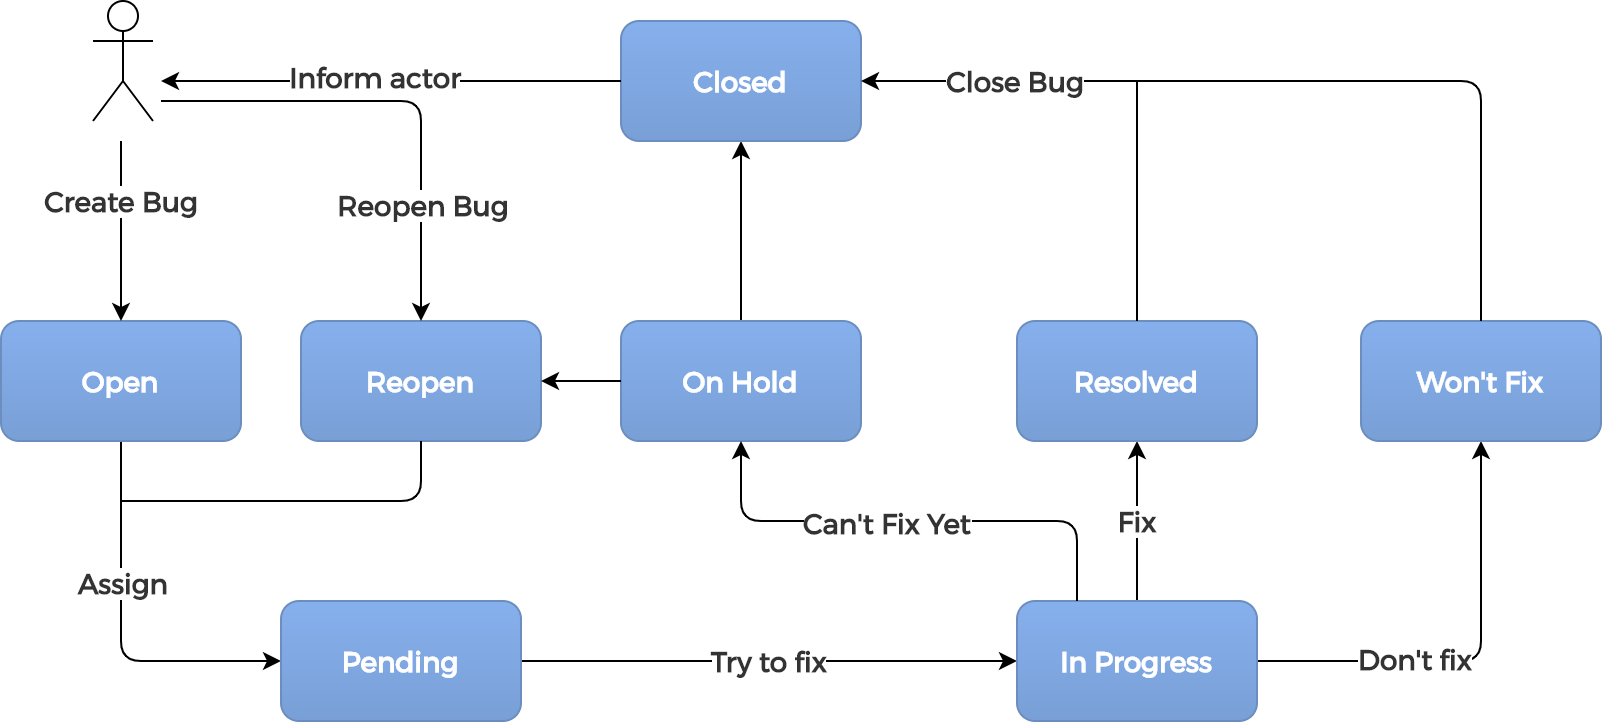

The diagram above was exported from draw.io. Its source (the exported page's mxGraphModel, read from the mxfile embedded in the PNG):
<mxGraphModel dx="870" dy="592" grid="1" gridSize="10" guides="1" tooltips="1" connect="1" arrows="1" fold="1" page="1" pageScale="1" pageWidth="827" pageHeight="1169" math="0" shadow="0" extFonts="Montserrat^https://fonts.googleapis.com/css?family=Montserrat">
  <root>
    <object label="" id="WIyWlLk6GJQsqaUBKTNV-0">
      <mxCell />
    </object>
    <mxCell id="WIyWlLk6GJQsqaUBKTNV-1" parent="WIyWlLk6GJQsqaUBKTNV-0" />
    <mxCell id="TnXjKZl8vzrOssNDZmXY-12" value="" style="edgeStyle=orthogonalEdgeStyle;orthogonalLoop=1;jettySize=auto;html=1;fontFamily=Montserrat;fontSize=14;fontColor=#333333;rounded=1;" parent="WIyWlLk6GJQsqaUBKTNV-1" source="TnXjKZl8vzrOssNDZmXY-0" target="TnXjKZl8vzrOssNDZmXY-11" edge="1">
      <mxGeometry relative="1" as="geometry">
        <Array as="points">
          <mxPoint x="70" y="410" />
        </Array>
      </mxGeometry>
    </mxCell>
    <mxCell id="TnXjKZl8vzrOssNDZmXY-13" value="Assign" style="text;html=1;align=center;verticalAlign=middle;resizable=0;points=[];labelBackgroundColor=#ffffff;fontSize=14;fontFamily=Montserrat;fontColor=#333333;fontStyle=1" parent="TnXjKZl8vzrOssNDZmXY-12" vertex="1" connectable="0">
      <mxGeometry x="-0.5676" y="3" relative="1" as="geometry">
        <mxPoint x="-3" y="29.049999999999997" as="offset" />
      </mxGeometry>
    </mxCell>
    <mxCell id="TnXjKZl8vzrOssNDZmXY-0" value="Open" style="rounded=1;whiteSpace=wrap;html=1;fillColor=#86B0ED;strokeColor=#6c8ebf;gradientColor=#799FD6;fontFamily=Montserrat;fontStyle=1;fontColor=#FFFFFF;fontSize=14;" parent="WIyWlLk6GJQsqaUBKTNV-1" vertex="1">
      <mxGeometry x="10" y="240" width="120" height="60" as="geometry" />
    </mxCell>
    <mxCell id="TnXjKZl8vzrOssNDZmXY-15" value="Try to fix" style="edgeStyle=orthogonalEdgeStyle;rounded=0;orthogonalLoop=1;jettySize=auto;html=1;fontFamily=Montserrat;fontSize=14;fontColor=#333333;fontStyle=1" parent="WIyWlLk6GJQsqaUBKTNV-1" source="TnXjKZl8vzrOssNDZmXY-11" target="TnXjKZl8vzrOssNDZmXY-14" edge="1">
      <mxGeometry relative="1" as="geometry" />
    </mxCell>
    <mxCell id="TnXjKZl8vzrOssNDZmXY-11" value="Pending" style="rounded=1;whiteSpace=wrap;html=1;fillColor=#86B0ED;strokeColor=#6c8ebf;gradientColor=#799FD6;fontFamily=Montserrat;fontStyle=1;fontColor=#FFFFFF;fontSize=14;" parent="WIyWlLk6GJQsqaUBKTNV-1" vertex="1">
      <mxGeometry x="150" y="380" width="120" height="60" as="geometry" />
    </mxCell>
    <mxCell id="TnXjKZl8vzrOssNDZmXY-17" value="" style="edgeStyle=orthogonalEdgeStyle;rounded=1;orthogonalLoop=1;jettySize=auto;html=1;fontFamily=Montserrat;fontSize=14;fontColor=#333333;fontStyle=1" parent="WIyWlLk6GJQsqaUBKTNV-1" source="TnXjKZl8vzrOssNDZmXY-14" target="TnXjKZl8vzrOssNDZmXY-16" edge="1">
      <mxGeometry relative="1" as="geometry" />
    </mxCell>
    <mxCell id="TnXjKZl8vzrOssNDZmXY-20" value="Don't fix" style="text;html=1;align=center;verticalAlign=middle;resizable=0;points=[];labelBackgroundColor=#ffffff;fontSize=14;fontFamily=Montserrat;fontColor=#333333;fontStyle=1" parent="TnXjKZl8vzrOssNDZmXY-17" vertex="1" connectable="0">
      <mxGeometry x="-0.66" y="2" relative="1" as="geometry">
        <mxPoint x="40" as="offset" />
      </mxGeometry>
    </mxCell>
    <mxCell id="TnXjKZl8vzrOssNDZmXY-19" value="Fix" style="edgeStyle=orthogonalEdgeStyle;rounded=0;orthogonalLoop=1;jettySize=auto;html=1;fontFamily=Montserrat;fontSize=14;fontColor=#333333;fontStyle=1" parent="WIyWlLk6GJQsqaUBKTNV-1" source="TnXjKZl8vzrOssNDZmXY-14" target="TnXjKZl8vzrOssNDZmXY-18" edge="1">
      <mxGeometry relative="1" as="geometry" />
    </mxCell>
    <mxCell id="TnXjKZl8vzrOssNDZmXY-14" value="In Progress" style="rounded=1;whiteSpace=wrap;html=1;fillColor=#86B0ED;strokeColor=#6c8ebf;gradientColor=#799FD6;fontFamily=Montserrat;fontStyle=1;fontColor=#FFFFFF;fontSize=14;" parent="WIyWlLk6GJQsqaUBKTNV-1" vertex="1">
      <mxGeometry x="518" y="380" width="120" height="60" as="geometry" />
    </mxCell>
    <mxCell id="TnXjKZl8vzrOssNDZmXY-18" value="Resolved" style="rounded=1;whiteSpace=wrap;html=1;fillColor=#86B0ED;strokeColor=#6c8ebf;gradientColor=#799FD6;fontFamily=Montserrat;fontStyle=1;fontColor=#FFFFFF;fontSize=14;" parent="WIyWlLk6GJQsqaUBKTNV-1" vertex="1">
      <mxGeometry x="518" y="240" width="120" height="60" as="geometry" />
    </mxCell>
    <mxCell id="TnXjKZl8vzrOssNDZmXY-34" value="" style="edgeStyle=orthogonalEdgeStyle;rounded=1;jumpStyle=none;jumpSize=6;orthogonalLoop=1;jettySize=auto;html=1;endArrow=classic;endFill=1;fontFamily=Montserrat;fontSize=14;fontColor=#333333;" parent="WIyWlLk6GJQsqaUBKTNV-1" source="TnXjKZl8vzrOssNDZmXY-27" target="TnXjKZl8vzrOssNDZmXY-33" edge="1">
      <mxGeometry relative="1" as="geometry" />
    </mxCell>
    <mxCell id="TnXjKZl8vzrOssNDZmXY-27" value="On Hold" style="rounded=1;whiteSpace=wrap;html=1;fillColor=#86B0ED;strokeColor=#6c8ebf;gradientColor=#799FD6;fontFamily=Montserrat;fontStyle=1;fontColor=#FFFFFF;fontSize=14;" parent="WIyWlLk6GJQsqaUBKTNV-1" vertex="1">
      <mxGeometry x="320" y="240" width="120" height="60" as="geometry" />
    </mxCell>
    <mxCell id="TnXjKZl8vzrOssNDZmXY-33" value="Closed" style="rounded=1;whiteSpace=wrap;html=1;fillColor=#86B0ED;strokeColor=#6c8ebf;gradientColor=#799FD6;fontFamily=Montserrat;fontStyle=1;fontColor=#FFFFFF;fontSize=14;" parent="WIyWlLk6GJQsqaUBKTNV-1" vertex="1">
      <mxGeometry x="320" y="90" width="120" height="60" as="geometry" />
    </mxCell>
    <mxCell id="TnXjKZl8vzrOssNDZmXY-21" value="Reopen" style="rounded=1;whiteSpace=wrap;html=1;fillColor=#86B0ED;strokeColor=#6c8ebf;gradientColor=#799FD6;fontFamily=Montserrat;fontStyle=1;fontColor=#FFFFFF;fontSize=14;" parent="WIyWlLk6GJQsqaUBKTNV-1" vertex="1">
      <mxGeometry x="160" y="240" width="120" height="60" as="geometry" />
    </mxCell>
    <mxCell id="TnXjKZl8vzrOssNDZmXY-16" value="Won't Fix" style="rounded=1;whiteSpace=wrap;html=1;fillColor=#86B0ED;strokeColor=#6c8ebf;gradientColor=#799FD6;fontFamily=Montserrat;fontStyle=1;fontColor=#FFFFFF;fontSize=14;" parent="WIyWlLk6GJQsqaUBKTNV-1" vertex="1">
      <mxGeometry x="690" y="240" width="120" height="60" as="geometry" />
    </mxCell>
    <mxCell id="TnXjKZl8vzrOssNDZmXY-2" value="Actor" style="shape=umlActor;verticalLabelPosition=bottom;labelBackgroundColor=#ffffff;verticalAlign=top;html=1;outlineConnect=0;fillColor=none;gradientColor=#799FD6;fontFamily=Montserrat;fontColor=#FFFFFF;" parent="WIyWlLk6GJQsqaUBKTNV-1" vertex="1">
      <mxGeometry x="56" y="80" width="30" height="60" as="geometry" />
    </mxCell>
    <mxCell id="TnXjKZl8vzrOssNDZmXY-3" value="Create Bug" style="endArrow=classic;html=1;fontFamily=Montserrat;fontColor=#333333;fontSize=14;fontStyle=1" parent="WIyWlLk6GJQsqaUBKTNV-1" edge="1">
      <mxGeometry x="-0.3333" width="50" height="50" relative="1" as="geometry">
        <mxPoint x="70" y="150" as="sourcePoint" />
        <mxPoint x="70" y="240" as="targetPoint" />
        <mxPoint as="offset" />
      </mxGeometry>
    </mxCell>
    <mxCell id="TnXjKZl8vzrOssNDZmXY-25" value="" style="endArrow=classic;html=1;fontFamily=Montserrat;fontSize=14;fontColor=#333333;entryX=0.5;entryY=0;entryDx=0;entryDy=0;" parent="WIyWlLk6GJQsqaUBKTNV-1" target="TnXjKZl8vzrOssNDZmXY-21" edge="1">
      <mxGeometry width="50" height="50" relative="1" as="geometry">
        <mxPoint x="90" y="130" as="sourcePoint" />
        <mxPoint x="220" y="160" as="targetPoint" />
        <Array as="points">
          <mxPoint x="220" y="130" />
        </Array>
      </mxGeometry>
    </mxCell>
    <mxCell id="TnXjKZl8vzrOssNDZmXY-32" value="Reopen Bug" style="text;html=1;align=center;verticalAlign=middle;resizable=0;points=[];labelBackgroundColor=#ffffff;fontSize=14;fontFamily=Montserrat;fontColor=#333333;fontStyle=1" parent="TnXjKZl8vzrOssNDZmXY-25" vertex="1" connectable="0">
      <mxGeometry x="0.603" relative="1" as="geometry">
        <mxPoint y="-10.48" as="offset" />
      </mxGeometry>
    </mxCell>
    <mxCell id="TnXjKZl8vzrOssNDZmXY-26" value="" style="endArrow=none;html=1;fontFamily=Montserrat;fontSize=14;fontColor=#333333;entryX=0.5;entryY=1;entryDx=0;entryDy=0;jumpSize=6;jumpStyle=none;" parent="WIyWlLk6GJQsqaUBKTNV-1" target="TnXjKZl8vzrOssNDZmXY-21" edge="1">
      <mxGeometry width="50" height="50" relative="1" as="geometry">
        <mxPoint x="70" y="330" as="sourcePoint" />
        <mxPoint x="370" y="150" as="targetPoint" />
        <Array as="points">
          <mxPoint x="220" y="330" />
        </Array>
      </mxGeometry>
    </mxCell>
    <mxCell id="TnXjKZl8vzrOssNDZmXY-29" value="" style="endArrow=classic;html=1;fontFamily=Montserrat;fontSize=14;fontColor=#333333;exitX=0;exitY=0.5;exitDx=0;exitDy=0;entryX=1;entryY=0.5;entryDx=0;entryDy=0;" parent="WIyWlLk6GJQsqaUBKTNV-1" source="TnXjKZl8vzrOssNDZmXY-27" target="TnXjKZl8vzrOssNDZmXY-21" edge="1">
      <mxGeometry width="50" height="50" relative="1" as="geometry">
        <mxPoint x="310" y="390" as="sourcePoint" />
        <mxPoint x="360" y="340" as="targetPoint" />
      </mxGeometry>
    </mxCell>
    <mxCell id="TnXjKZl8vzrOssNDZmXY-30" value="" style="endArrow=classic;html=1;fontFamily=Montserrat;fontSize=14;fontColor=#333333;entryX=0.5;entryY=1;entryDx=0;entryDy=0;exitX=0.25;exitY=0;exitDx=0;exitDy=0;" parent="WIyWlLk6GJQsqaUBKTNV-1" source="TnXjKZl8vzrOssNDZmXY-14" target="TnXjKZl8vzrOssNDZmXY-27" edge="1">
      <mxGeometry width="50" height="50" relative="1" as="geometry">
        <mxPoint x="380" y="380" as="sourcePoint" />
        <mxPoint x="430" y="330" as="targetPoint" />
        <Array as="points">
          <mxPoint x="548" y="340" />
          <mxPoint x="380" y="340" />
        </Array>
      </mxGeometry>
    </mxCell>
    <mxCell id="TnXjKZl8vzrOssNDZmXY-31" value="Can't Fix Yet" style="text;html=1;align=center;verticalAlign=middle;resizable=0;points=[];labelBackgroundColor=#ffffff;fontSize=14;fontFamily=Montserrat;fontColor=#333333;fontStyle=1" parent="TnXjKZl8vzrOssNDZmXY-30" vertex="1" connectable="0">
      <mxGeometry x="0.0991" relative="1" as="geometry">
        <mxPoint as="offset" />
      </mxGeometry>
    </mxCell>
    <mxCell id="TnXjKZl8vzrOssNDZmXY-35" value="" style="endArrow=none;html=1;fontFamily=Montserrat;fontSize=14;fontColor=#333333;exitX=1;exitY=0.5;exitDx=0;exitDy=0;entryX=0.5;entryY=0;entryDx=0;entryDy=0;endFill=0;startArrow=classic;startFill=1;" parent="WIyWlLk6GJQsqaUBKTNV-1" source="TnXjKZl8vzrOssNDZmXY-33" target="TnXjKZl8vzrOssNDZmXY-16" edge="1">
      <mxGeometry width="50" height="50" relative="1" as="geometry">
        <mxPoint x="500" y="240" as="sourcePoint" />
        <mxPoint x="550" y="190" as="targetPoint" />
        <Array as="points">
          <mxPoint x="750" y="120" />
        </Array>
      </mxGeometry>
    </mxCell>
    <mxCell id="TnXjKZl8vzrOssNDZmXY-37" value="Close Bug" style="text;html=1;align=center;verticalAlign=middle;resizable=0;points=[];labelBackgroundColor=#ffffff;fontSize=14;fontFamily=Montserrat;fontColor=#333333;fontStyle=1" parent="TnXjKZl8vzrOssNDZmXY-35" vertex="1" connectable="0">
      <mxGeometry x="-0.7429" relative="1" as="geometry">
        <mxPoint x="21" y="-1" as="offset" />
      </mxGeometry>
    </mxCell>
    <mxCell id="TnXjKZl8vzrOssNDZmXY-36" value="" style="endArrow=none;html=1;fontFamily=Montserrat;fontSize=14;fontColor=#333333;exitX=0.5;exitY=0;exitDx=0;exitDy=0;" parent="WIyWlLk6GJQsqaUBKTNV-1" source="TnXjKZl8vzrOssNDZmXY-18" edge="1">
      <mxGeometry width="50" height="50" relative="1" as="geometry">
        <mxPoint x="530" y="230" as="sourcePoint" />
        <mxPoint x="578" y="120" as="targetPoint" />
      </mxGeometry>
    </mxCell>
    <mxCell id="TnXjKZl8vzrOssNDZmXY-38" value="" style="endArrow=classic;html=1;fontFamily=Montserrat;fontSize=14;fontColor=#333333;exitX=0;exitY=0.5;exitDx=0;exitDy=0;" parent="WIyWlLk6GJQsqaUBKTNV-1" source="TnXjKZl8vzrOssNDZmXY-33" edge="1">
      <mxGeometry width="50" height="50" relative="1" as="geometry">
        <mxPoint x="240" y="140" as="sourcePoint" />
        <mxPoint x="90" y="120" as="targetPoint" />
      </mxGeometry>
    </mxCell>
    <mxCell id="TnXjKZl8vzrOssNDZmXY-39" value="Inform actor" style="text;html=1;align=center;verticalAlign=middle;resizable=0;points=[];labelBackgroundColor=#ffffff;fontSize=14;fontFamily=Montserrat;fontColor=#333333;fontStyle=1" parent="TnXjKZl8vzrOssNDZmXY-38" vertex="1" connectable="0">
      <mxGeometry x="0.0797" y="-3" relative="1" as="geometry">
        <mxPoint as="offset" />
      </mxGeometry>
    </mxCell>
  </root>
</mxGraphModel>